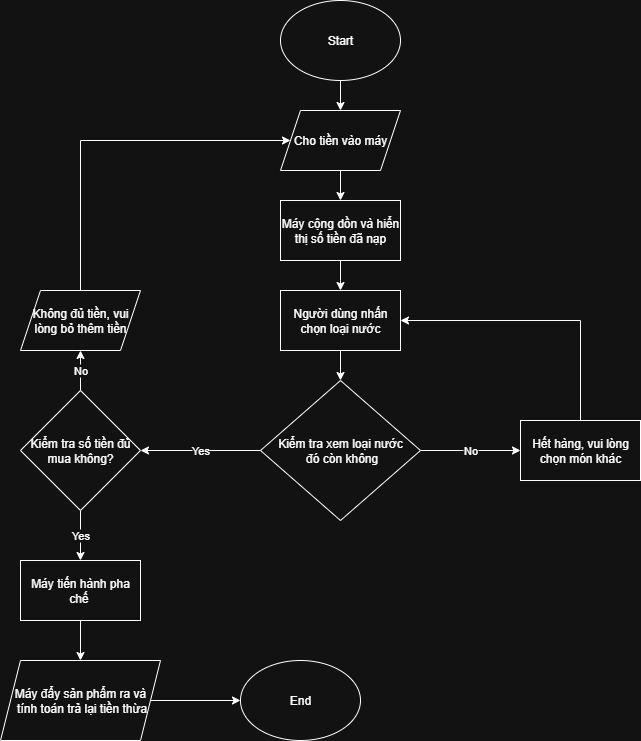

The diagram above was exported from draw.io. Its source (the exported page's mxGraphModel, read from the mxfile embedded in the PNG):
<mxGraphModel dx="786" dy="497" grid="1" gridSize="10" guides="1" tooltips="1" connect="1" arrows="1" fold="1" page="1" pageScale="1" pageWidth="3300" pageHeight="4681" math="0" shadow="0">
  <root>
    <mxCell id="0" />
    <mxCell id="1" parent="0" />
    <mxCell id="o4k5AlsBZ_apeZ2Dcm8k-3" value="" style="edgeStyle=orthogonalEdgeStyle;rounded=0;orthogonalLoop=1;jettySize=auto;html=1;" parent="1" source="o4k5AlsBZ_apeZ2Dcm8k-1" target="o4k5AlsBZ_apeZ2Dcm8k-2" edge="1">
      <mxGeometry relative="1" as="geometry" />
    </mxCell>
    <mxCell id="o4k5AlsBZ_apeZ2Dcm8k-1" value="Start" style="ellipse;whiteSpace=wrap;html=1;" parent="1" vertex="1">
      <mxGeometry x="380" y="40" width="120" height="80" as="geometry" />
    </mxCell>
    <mxCell id="o4k5AlsBZ_apeZ2Dcm8k-5" value="" style="edgeStyle=orthogonalEdgeStyle;rounded=0;orthogonalLoop=1;jettySize=auto;html=1;" parent="1" source="o4k5AlsBZ_apeZ2Dcm8k-2" target="o4k5AlsBZ_apeZ2Dcm8k-4" edge="1">
      <mxGeometry relative="1" as="geometry" />
    </mxCell>
    <mxCell id="o4k5AlsBZ_apeZ2Dcm8k-2" value="Cho tiền vào máy" style="shape=parallelogram;perimeter=parallelogramPerimeter;whiteSpace=wrap;html=1;fixedSize=1;" parent="1" vertex="1">
      <mxGeometry x="380" y="150" width="120" height="60" as="geometry" />
    </mxCell>
    <mxCell id="o4k5AlsBZ_apeZ2Dcm8k-7" value="" style="edgeStyle=orthogonalEdgeStyle;rounded=0;orthogonalLoop=1;jettySize=auto;html=1;" parent="1" source="o4k5AlsBZ_apeZ2Dcm8k-4" edge="1">
      <mxGeometry relative="1" as="geometry">
        <mxPoint x="440" y="330" as="targetPoint" />
      </mxGeometry>
    </mxCell>
    <mxCell id="o4k5AlsBZ_apeZ2Dcm8k-4" value="Máy cộng dồn và hiển thị số tiền đã nạp" style="whiteSpace=wrap;html=1;" parent="1" vertex="1">
      <mxGeometry x="380" y="240" width="120" height="60" as="geometry" />
    </mxCell>
    <mxCell id="o4k5AlsBZ_apeZ2Dcm8k-10" value="" style="edgeStyle=orthogonalEdgeStyle;rounded=0;orthogonalLoop=1;jettySize=auto;html=1;" parent="1" source="o4k5AlsBZ_apeZ2Dcm8k-8" target="o4k5AlsBZ_apeZ2Dcm8k-9" edge="1">
      <mxGeometry relative="1" as="geometry" />
    </mxCell>
    <mxCell id="o4k5AlsBZ_apeZ2Dcm8k-8" value="Người dùng nhấn chọn loại nước" style="rounded=0;whiteSpace=wrap;html=1;" parent="1" vertex="1">
      <mxGeometry x="380" y="330" width="120" height="60" as="geometry" />
    </mxCell>
    <mxCell id="o4k5AlsBZ_apeZ2Dcm8k-12" value="No" style="edgeStyle=orthogonalEdgeStyle;rounded=0;orthogonalLoop=1;jettySize=auto;html=1;" parent="1" source="o4k5AlsBZ_apeZ2Dcm8k-9" target="o4k5AlsBZ_apeZ2Dcm8k-11" edge="1">
      <mxGeometry relative="1" as="geometry" />
    </mxCell>
    <mxCell id="o4k5AlsBZ_apeZ2Dcm8k-15" value="Yes" style="edgeStyle=orthogonalEdgeStyle;rounded=0;orthogonalLoop=1;jettySize=auto;html=1;" parent="1" source="o4k5AlsBZ_apeZ2Dcm8k-9" target="o4k5AlsBZ_apeZ2Dcm8k-14" edge="1">
      <mxGeometry relative="1" as="geometry" />
    </mxCell>
    <mxCell id="o4k5AlsBZ_apeZ2Dcm8k-9" value="Kiểm tra xem loại nước&lt;div&gt;&amp;nbsp;đó còn không&lt;/div&gt;" style="rhombus;whiteSpace=wrap;html=1;rounded=0;" parent="1" vertex="1">
      <mxGeometry x="360" y="420" width="160" height="140" as="geometry" />
    </mxCell>
    <mxCell id="o4k5AlsBZ_apeZ2Dcm8k-13" style="edgeStyle=orthogonalEdgeStyle;rounded=0;orthogonalLoop=1;jettySize=auto;html=1;entryX=1;entryY=0.5;entryDx=0;entryDy=0;" parent="1" source="o4k5AlsBZ_apeZ2Dcm8k-11" target="o4k5AlsBZ_apeZ2Dcm8k-8" edge="1">
      <mxGeometry relative="1" as="geometry">
        <Array as="points">
          <mxPoint x="680" y="360" />
        </Array>
      </mxGeometry>
    </mxCell>
    <mxCell id="o4k5AlsBZ_apeZ2Dcm8k-11" value="Hết hàng, vui lòng chọn món khác" style="whiteSpace=wrap;html=1;rounded=0;" parent="1" vertex="1">
      <mxGeometry x="620" y="460" width="120" height="60" as="geometry" />
    </mxCell>
    <mxCell id="o4k5AlsBZ_apeZ2Dcm8k-17" value="No" style="edgeStyle=orthogonalEdgeStyle;rounded=0;orthogonalLoop=1;jettySize=auto;html=1;" parent="1" source="o4k5AlsBZ_apeZ2Dcm8k-14" edge="1">
      <mxGeometry relative="1" as="geometry">
        <mxPoint x="180" y="390" as="targetPoint" />
      </mxGeometry>
    </mxCell>
    <mxCell id="o4k5AlsBZ_apeZ2Dcm8k-20" value="Yes" style="edgeStyle=orthogonalEdgeStyle;rounded=0;orthogonalLoop=1;jettySize=auto;html=1;" parent="1" source="o4k5AlsBZ_apeZ2Dcm8k-14" target="o4k5AlsBZ_apeZ2Dcm8k-19" edge="1">
      <mxGeometry relative="1" as="geometry" />
    </mxCell>
    <mxCell id="o4k5AlsBZ_apeZ2Dcm8k-14" value="Kiểm tra số tiền đủ mua không?" style="rhombus;whiteSpace=wrap;html=1;rounded=0;" parent="1" vertex="1">
      <mxGeometry x="120" y="430" width="120" height="120" as="geometry" />
    </mxCell>
    <mxCell id="o4k5AlsBZ_apeZ2Dcm8k-22" value="" style="edgeStyle=orthogonalEdgeStyle;rounded=0;orthogonalLoop=1;jettySize=auto;html=1;" parent="1" source="o4k5AlsBZ_apeZ2Dcm8k-19" target="o4k5AlsBZ_apeZ2Dcm8k-21" edge="1">
      <mxGeometry relative="1" as="geometry" />
    </mxCell>
    <mxCell id="o4k5AlsBZ_apeZ2Dcm8k-19" value="Máy tiến hành pha chế&amp;nbsp;" style="whiteSpace=wrap;html=1;rounded=0;" parent="1" vertex="1">
      <mxGeometry x="120" y="600" width="120" height="60" as="geometry" />
    </mxCell>
    <mxCell id="o4k5AlsBZ_apeZ2Dcm8k-24" style="edgeStyle=orthogonalEdgeStyle;rounded=0;orthogonalLoop=1;jettySize=auto;html=1;" parent="1" source="o4k5AlsBZ_apeZ2Dcm8k-21" target="o4k5AlsBZ_apeZ2Dcm8k-23" edge="1">
      <mxGeometry relative="1" as="geometry" />
    </mxCell>
    <mxCell id="o4k5AlsBZ_apeZ2Dcm8k-21" value="Máy đẩy sản phẩm ra và&lt;div&gt;&amp;nbsp;tính toán trả lại tiền thừa&lt;/div&gt;" style="shape=parallelogram;perimeter=parallelogramPerimeter;whiteSpace=wrap;html=1;fixedSize=1;rounded=0;" parent="1" vertex="1">
      <mxGeometry x="100" y="700" width="160" height="80" as="geometry" />
    </mxCell>
    <mxCell id="o4k5AlsBZ_apeZ2Dcm8k-23" value="End" style="ellipse;whiteSpace=wrap;html=1;" parent="1" vertex="1">
      <mxGeometry x="340" y="700" width="120" height="80" as="geometry" />
    </mxCell>
    <mxCell id="vEZemD5bq6C3zmeoAqW8-1" style="edgeStyle=orthogonalEdgeStyle;rounded=0;orthogonalLoop=1;jettySize=auto;html=1;entryX=0;entryY=0.5;entryDx=0;entryDy=0;" edge="1" parent="1" source="9WypISjZKh31r47u12eK-2" target="o4k5AlsBZ_apeZ2Dcm8k-2">
      <mxGeometry relative="1" as="geometry">
        <Array as="points">
          <mxPoint x="180" y="180" />
        </Array>
      </mxGeometry>
    </mxCell>
    <mxCell id="9WypISjZKh31r47u12eK-2" value="Không đủ tiền, vui lòng bỏ thêm tiền" style="shape=parallelogram;perimeter=parallelogramPerimeter;whiteSpace=wrap;html=1;fixedSize=1;" parent="1" vertex="1">
      <mxGeometry x="120" y="330" width="120" height="60" as="geometry" />
    </mxCell>
  </root>
</mxGraphModel>